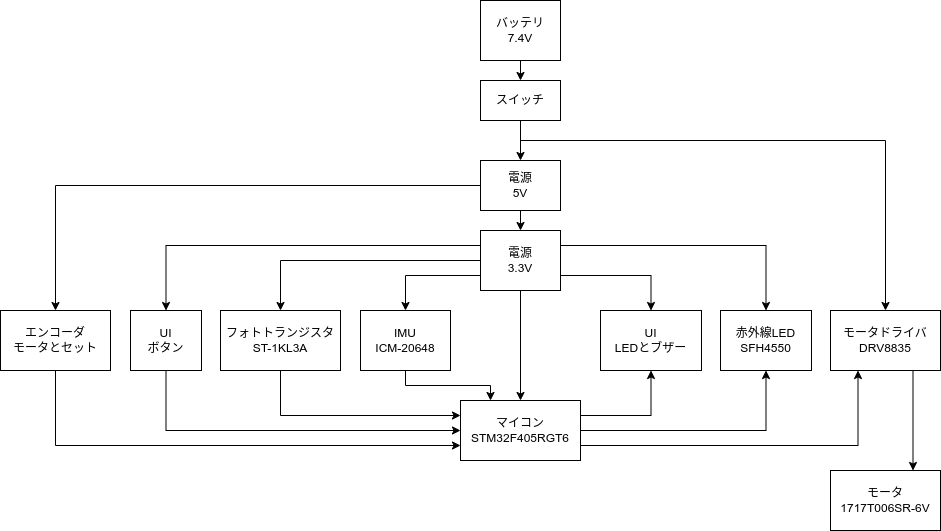

The diagram above was exported from draw.io. Its source (the exported page's mxGraphModel, read from the mxfile embedded in the PNG):
<mxGraphModel dx="1362" dy="775" grid="1" gridSize="10" guides="1" tooltips="1" connect="1" arrows="1" fold="1" page="1" pageScale="1" pageWidth="1169" pageHeight="827" math="0" shadow="0">
  <root>
    <mxCell id="0" />
    <mxCell id="1" parent="0" />
    <mxCell id="0ViRfipzpDjdxFd_JxGe-2" value="バッテリ&lt;br&gt;7.4V" style="rounded=0;whiteSpace=wrap;html=1;" parent="1" vertex="1">
      <mxGeometry x="660" y="50" width="80" height="60" as="geometry" />
    </mxCell>
    <mxCell id="0ViRfipzpDjdxFd_JxGe-3" value="スイッチ" style="rounded=0;whiteSpace=wrap;html=1;" parent="1" vertex="1">
      <mxGeometry x="660" y="130" width="80" height="40" as="geometry" />
    </mxCell>
    <mxCell id="0ViRfipzpDjdxFd_JxGe-4" value="電源&lt;br&gt;5V" style="rounded=0;whiteSpace=wrap;html=1;" parent="1" vertex="1">
      <mxGeometry x="660" y="210" width="80" height="50" as="geometry" />
    </mxCell>
    <mxCell id="0ViRfipzpDjdxFd_JxGe-5" value="電源&lt;br&gt;3.3V" style="rounded=0;whiteSpace=wrap;html=1;" parent="1" vertex="1">
      <mxGeometry x="660" y="280" width="80" height="60" as="geometry" />
    </mxCell>
    <mxCell id="0ViRfipzpDjdxFd_JxGe-10" value="マイコン&lt;br&gt;&lt;span id=&quot;docs-internal-guid-c5af98be-7fff-ea1c-06e4-26310a82c993&quot;&gt;STM32F405RGT6&lt;br&gt;&lt;/span&gt;" style="rounded=0;whiteSpace=wrap;html=1;" parent="1" vertex="1">
      <mxGeometry x="640" y="450" width="120" height="60" as="geometry" />
    </mxCell>
    <mxCell id="0ViRfipzpDjdxFd_JxGe-12" value="モータドライバ&lt;br&gt;DRV8835" style="rounded=0;whiteSpace=wrap;html=1;" parent="1" vertex="1">
      <mxGeometry x="1010" y="360" width="110" height="60" as="geometry" />
    </mxCell>
    <mxCell id="0ViRfipzpDjdxFd_JxGe-26" value="モータ&lt;br&gt;1717T006SR-6V" style="rounded=0;whiteSpace=wrap;html=1;" parent="1" vertex="1">
      <mxGeometry x="1010" y="520" width="110" height="60" as="geometry" />
    </mxCell>
    <mxCell id="QxS8NXQExkHlwvwaZNoy-1" value="IMU&lt;br&gt;ICM-20648" style="rounded=0;whiteSpace=wrap;html=1;" parent="1" vertex="1">
      <mxGeometry x="540" y="360" width="90" height="60" as="geometry" />
    </mxCell>
    <mxCell id="QxS8NXQExkHlwvwaZNoy-5" value="赤外線LED&lt;br&gt;SFH4550" style="rounded=0;whiteSpace=wrap;html=1;" parent="1" vertex="1">
      <mxGeometry x="900" y="360" width="91" height="60" as="geometry" />
    </mxCell>
    <mxCell id="QxS8NXQExkHlwvwaZNoy-6" value="フォトトランジスタ&lt;br&gt;ST-1KL3A" style="rounded=0;whiteSpace=wrap;html=1;" parent="1" vertex="1">
      <mxGeometry x="400" y="360" width="120" height="60" as="geometry" />
    </mxCell>
    <mxCell id="QxS8NXQExkHlwvwaZNoy-7" value="UI&lt;br&gt;LEDとブザー" style="rounded=0;whiteSpace=wrap;html=1;" parent="1" vertex="1">
      <mxGeometry x="780" y="360" width="101" height="60" as="geometry" />
    </mxCell>
    <mxCell id="QxS8NXQExkHlwvwaZNoy-24" value="エンコーダ&lt;br&gt;モータとセット" style="rounded=0;whiteSpace=wrap;html=1;" parent="1" vertex="1">
      <mxGeometry x="180" y="360" width="110" height="60" as="geometry" />
    </mxCell>
    <mxCell id="fqsb1swiGjKVlYUrDbwe-14" value="UI&lt;br&gt;ボタン" style="rounded=0;whiteSpace=wrap;html=1;" vertex="1" parent="1">
      <mxGeometry x="310" y="360" width="71" height="60" as="geometry" />
    </mxCell>
    <mxCell id="fqsb1swiGjKVlYUrDbwe-15" value="" style="endArrow=classic;html=1;rounded=0;exitX=0.5;exitY=1;exitDx=0;exitDy=0;" edge="1" parent="1" source="0ViRfipzpDjdxFd_JxGe-2" target="0ViRfipzpDjdxFd_JxGe-3">
      <mxGeometry width="50" height="50" relative="1" as="geometry">
        <mxPoint x="499" y="310" as="sourcePoint" />
        <mxPoint x="549" y="260" as="targetPoint" />
      </mxGeometry>
    </mxCell>
    <mxCell id="fqsb1swiGjKVlYUrDbwe-16" value="" style="endArrow=classic;html=1;rounded=0;exitX=0.5;exitY=1;exitDx=0;exitDy=0;entryX=0.5;entryY=0;entryDx=0;entryDy=0;" edge="1" parent="1" source="0ViRfipzpDjdxFd_JxGe-3" target="0ViRfipzpDjdxFd_JxGe-4">
      <mxGeometry width="50" height="50" relative="1" as="geometry">
        <mxPoint x="499" y="310" as="sourcePoint" />
        <mxPoint x="549" y="260" as="targetPoint" />
      </mxGeometry>
    </mxCell>
    <mxCell id="fqsb1swiGjKVlYUrDbwe-17" value="" style="endArrow=classic;html=1;rounded=0;exitX=0.5;exitY=1;exitDx=0;exitDy=0;" edge="1" parent="1" source="0ViRfipzpDjdxFd_JxGe-4" target="0ViRfipzpDjdxFd_JxGe-5">
      <mxGeometry width="50" height="50" relative="1" as="geometry">
        <mxPoint x="499" y="310" as="sourcePoint" />
        <mxPoint x="549" y="260" as="targetPoint" />
      </mxGeometry>
    </mxCell>
    <mxCell id="fqsb1swiGjKVlYUrDbwe-18" value="" style="endArrow=classic;html=1;rounded=0;exitX=0.5;exitY=1;exitDx=0;exitDy=0;" edge="1" parent="1" source="0ViRfipzpDjdxFd_JxGe-5" target="0ViRfipzpDjdxFd_JxGe-10">
      <mxGeometry width="50" height="50" relative="1" as="geometry">
        <mxPoint x="499" y="310" as="sourcePoint" />
        <mxPoint x="549" y="260" as="targetPoint" />
      </mxGeometry>
    </mxCell>
    <mxCell id="fqsb1swiGjKVlYUrDbwe-26" value="" style="endArrow=classic;html=1;rounded=0;entryX=0.5;entryY=0;entryDx=0;entryDy=0;edgeStyle=orthogonalEdgeStyle;" edge="1" parent="1" target="0ViRfipzpDjdxFd_JxGe-12">
      <mxGeometry width="50" height="50" relative="1" as="geometry">
        <mxPoint x="700" y="180" as="sourcePoint" />
        <mxPoint x="460" y="350" as="targetPoint" />
        <Array as="points">
          <mxPoint x="700" y="190" />
          <mxPoint x="1065" y="190" />
        </Array>
      </mxGeometry>
    </mxCell>
    <mxCell id="fqsb1swiGjKVlYUrDbwe-27" value="" style="endArrow=classic;html=1;rounded=0;entryX=0.5;entryY=0;entryDx=0;entryDy=0;exitX=1;exitY=0.25;exitDx=0;exitDy=0;edgeStyle=orthogonalEdgeStyle;" edge="1" parent="1" source="0ViRfipzpDjdxFd_JxGe-5" target="QxS8NXQExkHlwvwaZNoy-5">
      <mxGeometry width="50" height="50" relative="1" as="geometry">
        <mxPoint x="410" y="400" as="sourcePoint" />
        <mxPoint x="460" y="350" as="targetPoint" />
      </mxGeometry>
    </mxCell>
    <mxCell id="fqsb1swiGjKVlYUrDbwe-28" value="" style="endArrow=classic;html=1;rounded=0;entryX=0.5;entryY=0;entryDx=0;entryDy=0;exitX=1;exitY=0.75;exitDx=0;exitDy=0;edgeStyle=orthogonalEdgeStyle;" edge="1" parent="1" source="0ViRfipzpDjdxFd_JxGe-5" target="QxS8NXQExkHlwvwaZNoy-7">
      <mxGeometry width="50" height="50" relative="1" as="geometry">
        <mxPoint x="410" y="400" as="sourcePoint" />
        <mxPoint x="460" y="350" as="targetPoint" />
      </mxGeometry>
    </mxCell>
    <mxCell id="fqsb1swiGjKVlYUrDbwe-29" value="" style="endArrow=classic;html=1;rounded=0;exitX=0;exitY=0.25;exitDx=0;exitDy=0;entryX=0.5;entryY=0;entryDx=0;entryDy=0;edgeStyle=orthogonalEdgeStyle;" edge="1" parent="1" source="0ViRfipzpDjdxFd_JxGe-5" target="fqsb1swiGjKVlYUrDbwe-14">
      <mxGeometry width="50" height="50" relative="1" as="geometry">
        <mxPoint x="410" y="400" as="sourcePoint" />
        <mxPoint x="460" y="350" as="targetPoint" />
      </mxGeometry>
    </mxCell>
    <mxCell id="fqsb1swiGjKVlYUrDbwe-30" value="" style="endArrow=classic;html=1;rounded=0;exitX=0;exitY=0.5;exitDx=0;exitDy=0;entryX=0.5;entryY=0;entryDx=0;entryDy=0;edgeStyle=orthogonalEdgeStyle;" edge="1" parent="1" source="0ViRfipzpDjdxFd_JxGe-4" target="QxS8NXQExkHlwvwaZNoy-24">
      <mxGeometry width="50" height="50" relative="1" as="geometry">
        <mxPoint x="410" y="400" as="sourcePoint" />
        <mxPoint x="460" y="350" as="targetPoint" />
      </mxGeometry>
    </mxCell>
    <mxCell id="fqsb1swiGjKVlYUrDbwe-31" value="" style="endArrow=classic;html=1;rounded=0;exitX=0;exitY=0.5;exitDx=0;exitDy=0;entryX=0.5;entryY=0;entryDx=0;entryDy=0;edgeStyle=orthogonalEdgeStyle;" edge="1" parent="1" source="0ViRfipzpDjdxFd_JxGe-5" target="QxS8NXQExkHlwvwaZNoy-6">
      <mxGeometry width="50" height="50" relative="1" as="geometry">
        <mxPoint x="410" y="400" as="sourcePoint" />
        <mxPoint x="460" y="350" as="targetPoint" />
      </mxGeometry>
    </mxCell>
    <mxCell id="fqsb1swiGjKVlYUrDbwe-32" value="" style="endArrow=classic;html=1;rounded=0;exitX=0;exitY=0.75;exitDx=0;exitDy=0;entryX=0.5;entryY=0;entryDx=0;entryDy=0;edgeStyle=orthogonalEdgeStyle;" edge="1" parent="1" source="0ViRfipzpDjdxFd_JxGe-5" target="QxS8NXQExkHlwvwaZNoy-1">
      <mxGeometry width="50" height="50" relative="1" as="geometry">
        <mxPoint x="410" y="400" as="sourcePoint" />
        <mxPoint x="460" y="350" as="targetPoint" />
      </mxGeometry>
    </mxCell>
    <mxCell id="fqsb1swiGjKVlYUrDbwe-33" value="" style="endArrow=classic;html=1;rounded=0;exitX=0.5;exitY=1;exitDx=0;exitDy=0;entryX=0.25;entryY=0;entryDx=0;entryDy=0;edgeStyle=orthogonalEdgeStyle;" edge="1" parent="1" source="QxS8NXQExkHlwvwaZNoy-1" target="0ViRfipzpDjdxFd_JxGe-10">
      <mxGeometry width="50" height="50" relative="1" as="geometry">
        <mxPoint x="410" y="400" as="sourcePoint" />
        <mxPoint x="460" y="350" as="targetPoint" />
      </mxGeometry>
    </mxCell>
    <mxCell id="fqsb1swiGjKVlYUrDbwe-34" value="" style="endArrow=classic;html=1;rounded=0;exitX=0.5;exitY=1;exitDx=0;exitDy=0;entryX=0;entryY=0.25;entryDx=0;entryDy=0;edgeStyle=orthogonalEdgeStyle;" edge="1" parent="1" source="QxS8NXQExkHlwvwaZNoy-6" target="0ViRfipzpDjdxFd_JxGe-10">
      <mxGeometry width="50" height="50" relative="1" as="geometry">
        <mxPoint x="410" y="400" as="sourcePoint" />
        <mxPoint x="460" y="350" as="targetPoint" />
      </mxGeometry>
    </mxCell>
    <mxCell id="fqsb1swiGjKVlYUrDbwe-35" value="" style="endArrow=classic;html=1;rounded=0;exitX=0.5;exitY=1;exitDx=0;exitDy=0;entryX=0;entryY=0.5;entryDx=0;entryDy=0;edgeStyle=orthogonalEdgeStyle;" edge="1" parent="1" source="fqsb1swiGjKVlYUrDbwe-14" target="0ViRfipzpDjdxFd_JxGe-10">
      <mxGeometry width="50" height="50" relative="1" as="geometry">
        <mxPoint x="410" y="400" as="sourcePoint" />
        <mxPoint x="460" y="350" as="targetPoint" />
      </mxGeometry>
    </mxCell>
    <mxCell id="fqsb1swiGjKVlYUrDbwe-36" value="" style="endArrow=classic;html=1;rounded=0;exitX=0.5;exitY=1;exitDx=0;exitDy=0;entryX=0;entryY=0.75;entryDx=0;entryDy=0;edgeStyle=orthogonalEdgeStyle;" edge="1" parent="1" source="QxS8NXQExkHlwvwaZNoy-24" target="0ViRfipzpDjdxFd_JxGe-10">
      <mxGeometry width="50" height="50" relative="1" as="geometry">
        <mxPoint x="410" y="400" as="sourcePoint" />
        <mxPoint x="460" y="350" as="targetPoint" />
      </mxGeometry>
    </mxCell>
    <mxCell id="fqsb1swiGjKVlYUrDbwe-37" value="" style="endArrow=classic;html=1;rounded=0;entryX=0.5;entryY=1;entryDx=0;entryDy=0;exitX=1;exitY=0.25;exitDx=0;exitDy=0;edgeStyle=orthogonalEdgeStyle;" edge="1" parent="1" source="0ViRfipzpDjdxFd_JxGe-10" target="QxS8NXQExkHlwvwaZNoy-7">
      <mxGeometry width="50" height="50" relative="1" as="geometry">
        <mxPoint x="410" y="400" as="sourcePoint" />
        <mxPoint x="460" y="350" as="targetPoint" />
      </mxGeometry>
    </mxCell>
    <mxCell id="fqsb1swiGjKVlYUrDbwe-38" value="" style="endArrow=classic;html=1;rounded=0;exitX=1;exitY=0.5;exitDx=0;exitDy=0;entryX=0.5;entryY=1;entryDx=0;entryDy=0;edgeStyle=orthogonalEdgeStyle;" edge="1" parent="1" source="0ViRfipzpDjdxFd_JxGe-10" target="QxS8NXQExkHlwvwaZNoy-5">
      <mxGeometry width="50" height="50" relative="1" as="geometry">
        <mxPoint x="410" y="400" as="sourcePoint" />
        <mxPoint x="460" y="350" as="targetPoint" />
      </mxGeometry>
    </mxCell>
    <mxCell id="fqsb1swiGjKVlYUrDbwe-39" value="" style="endArrow=classic;html=1;rounded=0;exitX=1;exitY=0.75;exitDx=0;exitDy=0;entryX=0.25;entryY=1;entryDx=0;entryDy=0;edgeStyle=orthogonalEdgeStyle;" edge="1" parent="1" source="0ViRfipzpDjdxFd_JxGe-10" target="0ViRfipzpDjdxFd_JxGe-12">
      <mxGeometry width="50" height="50" relative="1" as="geometry">
        <mxPoint x="410" y="400" as="sourcePoint" />
        <mxPoint x="460" y="350" as="targetPoint" />
      </mxGeometry>
    </mxCell>
    <mxCell id="fqsb1swiGjKVlYUrDbwe-40" value="" style="endArrow=classic;html=1;rounded=0;exitX=0.75;exitY=1;exitDx=0;exitDy=0;entryX=0.75;entryY=0;entryDx=0;entryDy=0;" edge="1" parent="1" source="0ViRfipzpDjdxFd_JxGe-12" target="0ViRfipzpDjdxFd_JxGe-26">
      <mxGeometry width="50" height="50" relative="1" as="geometry">
        <mxPoint x="410" y="400" as="sourcePoint" />
        <mxPoint x="460" y="350" as="targetPoint" />
      </mxGeometry>
    </mxCell>
  </root>
</mxGraphModel>